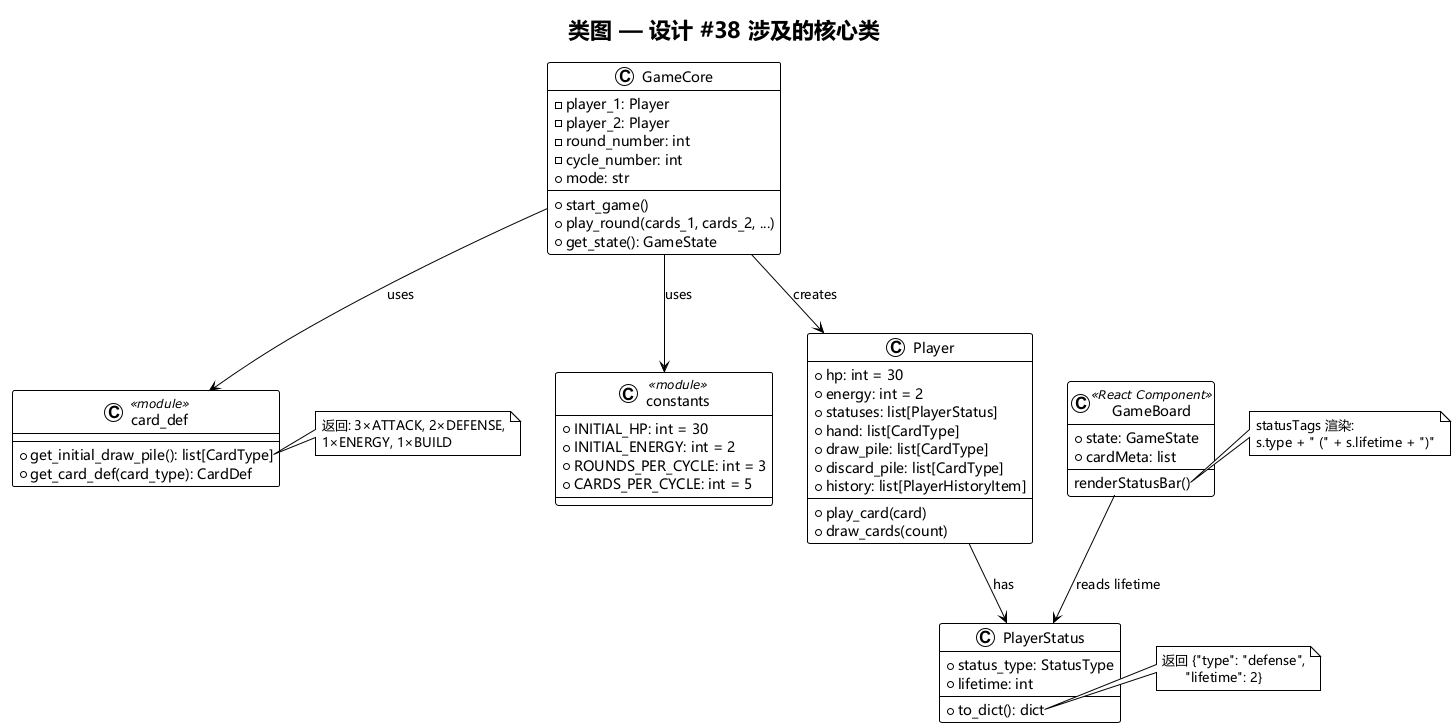

The diagram above was rendered by PlantUML. Its source (embedded in the PNG):
@startuml
!theme plain
skinparam defaultFontName Microsoft YaHei,SimHei,sans-serif

title 类图 — 设计 #38 涉及的核心类

class constants <<module>> {
  + INITIAL_HP: int = 30
  + INITIAL_ENERGY: int = 2
  + ROUNDS_PER_CYCLE: int = 3
  + CARDS_PER_CYCLE: int = 5
}

class card_def <<module>> {
  + get_initial_draw_pile(): list[CardType]
  + get_card_def(card_type): CardDef
}
note right of card_def::get_initial_draw_pile
  返回: 3×ATTACK, 2×DEFENSE,
  1×ENERGY, 1×BUILD
end note

class Player {
  + hp: int = 30
  + energy: int = 2
  + statuses: list[PlayerStatus]
  + hand: list[CardType]
  + draw_pile: list[CardType]
  + discard_pile: list[CardType]
  + history: list[PlayerHistoryItem]
  --
  + play_card(card)
  + draw_cards(count)
}

class PlayerStatus {
  + status_type: StatusType
  + lifetime: int
  --
  + to_dict(): dict
}
note right of PlayerStatus::to_dict
  返回 {"type": "defense",
        "lifetime": 2}
end note

class GameCore {
  - player_1: Player
  - player_2: Player
  - round_number: int
  - cycle_number: int
  + mode: str
  --
  + start_game()
  + play_round(cards_1, cards_2, ...)
  + get_state(): GameState
}

class GameBoard <<React Component>> {
  + state: GameState
  + cardMeta: list
  --
  renderStatusBar()
}
note right of GameBoard::renderStatusBar
  statusTags 渲染:
  s.type + " (" + s.lifetime + ")"
end note

GameCore --> constants : uses
GameCore --> card_def : uses
GameCore --> Player : creates
Player --> PlayerStatus : has
GameBoard --> PlayerStatus : reads lifetime
@enduml